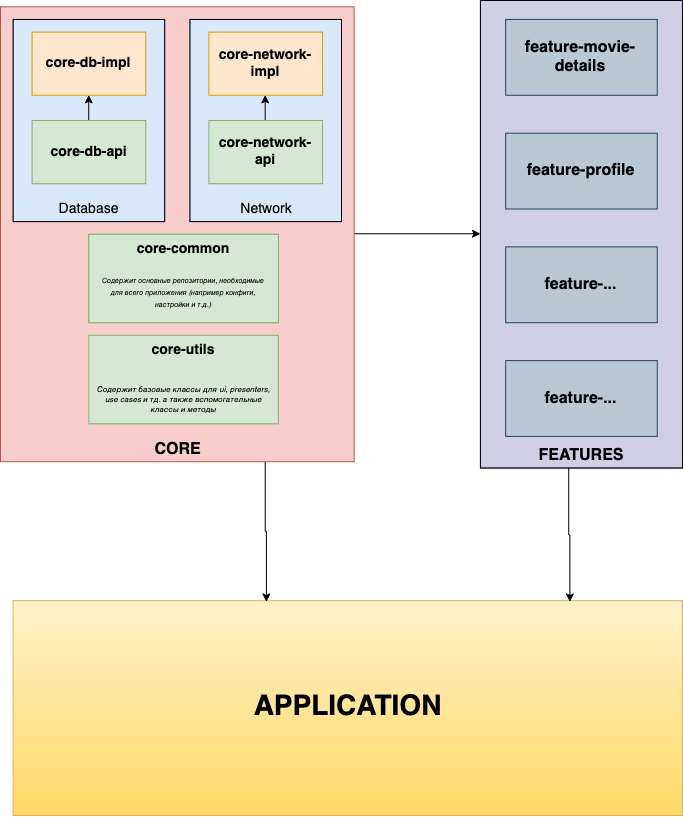

The diagram above was exported from draw.io. Its source (the exported page's mxGraphModel, read from the mxfile embedded in the PNG):
<mxGraphModel dx="1408" dy="905" grid="1" gridSize="10" guides="1" tooltips="1" connect="1" arrows="1" fold="1" page="1" pageScale="1" pageWidth="827" pageHeight="1169" math="0" shadow="0">
  <root>
    <mxCell id="0" />
    <mxCell id="1" parent="0" />
    <mxCell id="MXBmVcxLF755QH6D4QMC-43" value="" style="group" vertex="1" connectable="0" parent="1">
      <mxGeometry x="72" y="110" width="682" height="815" as="geometry" />
    </mxCell>
    <mxCell id="MXBmVcxLF755QH6D4QMC-26" value="" style="rounded=0;whiteSpace=wrap;html=1;fillColor=#f8cecc;fontSize=14;strokeColor=#b85450;" vertex="1" parent="MXBmVcxLF755QH6D4QMC-43">
      <mxGeometry y="6.317829457364342" width="353.6296296296297" height="454.8837209302326" as="geometry" />
    </mxCell>
    <mxCell id="MXBmVcxLF755QH6D4QMC-5" value="" style="group" vertex="1" connectable="0" parent="MXBmVcxLF755QH6D4QMC-43">
      <mxGeometry x="88.40740740740742" y="334.84496124031006" width="189.44444444444446" height="88.44961240310077" as="geometry" />
    </mxCell>
    <mxCell id="MXBmVcxLF755QH6D4QMC-1" value="&lt;div style=&quot;font-size: 14px;&quot;&gt;&lt;b style=&quot;font-size: 14px;&quot;&gt;core-utils&lt;/b&gt;&lt;/div&gt;" style="rounded=0;whiteSpace=wrap;html=1;verticalAlign=top;fontSize=14;fillColor=#d5e8d4;strokeColor=#82b366;" vertex="1" parent="MXBmVcxLF755QH6D4QMC-5">
      <mxGeometry width="189.44444444444446" height="88.44961240310077" as="geometry" />
    </mxCell>
    <mxCell id="MXBmVcxLF755QH6D4QMC-3" value="&lt;font style=&quot;font-size: 8px;&quot;&gt;Содержит базовые классы для ui, presenters, use cases и тд. а также вспомогательные классы и методы&lt;/font&gt;" style="text;html=1;strokeColor=none;fillColor=none;align=center;verticalAlign=middle;whiteSpace=wrap;rounded=0;fontSize=8;fontStyle=2" vertex="1" parent="MXBmVcxLF755QH6D4QMC-5">
      <mxGeometry x="5.262345679012347" y="37.906976744186046" width="178.91975308641975" height="50.54263565891473" as="geometry" />
    </mxCell>
    <mxCell id="MXBmVcxLF755QH6D4QMC-7" value="" style="group;fontSize=14;fillColor=none;strokeColor=#82b366;" vertex="1" connectable="0" parent="MXBmVcxLF755QH6D4QMC-43">
      <mxGeometry x="88.40740740740742" y="233.75968992248062" width="189.44444444444446" height="88.44961240310077" as="geometry" />
    </mxCell>
    <mxCell id="MXBmVcxLF755QH6D4QMC-2" value="&lt;div&gt;&lt;font size=&quot;1&quot;&gt;&lt;b style=&quot;font-size: 14px&quot;&gt;core-common&lt;/b&gt;&lt;/font&gt;&lt;/div&gt;" style="rounded=0;whiteSpace=wrap;html=1;verticalAlign=top;fillColor=#d5e8d4;strokeColor=#82b366;" vertex="1" parent="MXBmVcxLF755QH6D4QMC-7">
      <mxGeometry width="189.44444444444446" height="88.44961240310077" as="geometry" />
    </mxCell>
    <mxCell id="MXBmVcxLF755QH6D4QMC-6" value="&lt;font size=&quot;1&quot;&gt;&lt;i style=&quot;font-size: 7px&quot;&gt;Содержит основные репозитории, необходимые для всего приложения (например конфиги, настройки и т.д.)&lt;/i&gt;&lt;/font&gt;" style="text;html=1;strokeColor=none;fillColor=none;align=center;verticalAlign=middle;whiteSpace=wrap;rounded=0;fontSize=8;" vertex="1" parent="MXBmVcxLF755QH6D4QMC-7">
      <mxGeometry x="6.765873015873016" y="31.589147286821706" width="175.9126984126984" height="50.54263565891473" as="geometry" />
    </mxCell>
    <mxCell id="MXBmVcxLF755QH6D4QMC-18" value="" style="group;fillColor=#dae8fc;strokeColor=#6c8ebf;" vertex="1" connectable="0" parent="MXBmVcxLF755QH6D4QMC-43">
      <mxGeometry x="12.62962962962963" y="18.953488372093023" width="151.55555555555557" height="202.17054263565893" as="geometry" />
    </mxCell>
    <mxCell id="MXBmVcxLF755QH6D4QMC-12" value="&lt;div&gt;core-db-impl&lt;/div&gt;" style="rounded=0;whiteSpace=wrap;html=1;fillColor=#ffe6cc;fontSize=14;strokeColor=#d79b00;fontStyle=1" vertex="1" parent="MXBmVcxLF755QH6D4QMC-18">
      <mxGeometry x="18.944444444444446" y="12.635658914728683" width="113.66666666666667" height="63.17829457364341" as="geometry" />
    </mxCell>
    <mxCell id="MXBmVcxLF755QH6D4QMC-15" style="edgeStyle=orthogonalEdgeStyle;rounded=0;orthogonalLoop=1;jettySize=auto;html=1;exitX=0.5;exitY=0;exitDx=0;exitDy=0;entryX=0.5;entryY=1;entryDx=0;entryDy=0;fontSize=14;" edge="1" parent="MXBmVcxLF755QH6D4QMC-18" source="MXBmVcxLF755QH6D4QMC-10" target="MXBmVcxLF755QH6D4QMC-12">
      <mxGeometry relative="1" as="geometry" />
    </mxCell>
    <mxCell id="MXBmVcxLF755QH6D4QMC-10" value="&lt;div&gt;core-db-api&lt;/div&gt;" style="rounded=0;whiteSpace=wrap;html=1;fillColor=#d5e8d4;fontSize=14;strokeColor=#82b366;fontStyle=1" vertex="1" parent="MXBmVcxLF755QH6D4QMC-18">
      <mxGeometry x="18.944444444444446" y="101.08527131782947" width="113.66666666666667" height="63.17829457364341" as="geometry" />
    </mxCell>
    <mxCell id="MXBmVcxLF755QH6D4QMC-16" value="" style="rounded=0;whiteSpace=wrap;html=1;fillColor=none;fontSize=14;" vertex="1" parent="MXBmVcxLF755QH6D4QMC-18">
      <mxGeometry width="151.55555555555557" height="202.17054263565893" as="geometry" />
    </mxCell>
    <mxCell id="MXBmVcxLF755QH6D4QMC-17" value="&lt;div&gt;Database&lt;/div&gt;" style="text;html=1;strokeColor=none;fillColor=none;align=center;verticalAlign=middle;whiteSpace=wrap;rounded=0;fontSize=14;" vertex="1" parent="MXBmVcxLF755QH6D4QMC-18">
      <mxGeometry x="31.574074074074076" y="176.89922480620154" width="88.40740740740742" height="25.271317829457367" as="geometry" />
    </mxCell>
    <mxCell id="MXBmVcxLF755QH6D4QMC-25" value="" style="group;fillColor=#dae8fc;strokeColor=#6c8ebf;" vertex="1" connectable="0" parent="MXBmVcxLF755QH6D4QMC-43">
      <mxGeometry x="189.44444444444446" y="18.953488372093023" width="151.55555555555557" height="202.17054263565893" as="geometry" />
    </mxCell>
    <mxCell id="MXBmVcxLF755QH6D4QMC-20" value="&lt;div&gt;core-network-impl&lt;/div&gt;" style="rounded=0;whiteSpace=wrap;html=1;fillColor=#ffe6cc;fontSize=14;strokeColor=#d79b00;fontStyle=1" vertex="1" parent="MXBmVcxLF755QH6D4QMC-25">
      <mxGeometry x="18.944444444444446" y="12.635658914728683" width="113.66666666666667" height="63.17829457364341" as="geometry" />
    </mxCell>
    <mxCell id="MXBmVcxLF755QH6D4QMC-21" style="edgeStyle=orthogonalEdgeStyle;rounded=0;orthogonalLoop=1;jettySize=auto;html=1;exitX=0.5;exitY=0;exitDx=0;exitDy=0;entryX=0.5;entryY=1;entryDx=0;entryDy=0;fontSize=14;" edge="1" parent="MXBmVcxLF755QH6D4QMC-25" source="MXBmVcxLF755QH6D4QMC-22" target="MXBmVcxLF755QH6D4QMC-20">
      <mxGeometry relative="1" as="geometry" />
    </mxCell>
    <mxCell id="MXBmVcxLF755QH6D4QMC-22" value="&lt;div&gt;core-network-api&lt;/div&gt;" style="rounded=0;whiteSpace=wrap;html=1;fillColor=#d5e8d4;fontSize=14;strokeColor=#82b366;fontStyle=1" vertex="1" parent="MXBmVcxLF755QH6D4QMC-25">
      <mxGeometry x="18.944444444444446" y="101.08527131782947" width="113.66666666666667" height="63.17829457364341" as="geometry" />
    </mxCell>
    <mxCell id="MXBmVcxLF755QH6D4QMC-23" value="" style="rounded=0;whiteSpace=wrap;html=1;fillColor=none;fontSize=14;" vertex="1" parent="MXBmVcxLF755QH6D4QMC-25">
      <mxGeometry width="151.55555555555557" height="202.17054263565893" as="geometry" />
    </mxCell>
    <mxCell id="MXBmVcxLF755QH6D4QMC-24" value="Network" style="text;html=1;strokeColor=none;fillColor=none;align=center;verticalAlign=middle;whiteSpace=wrap;rounded=0;fontSize=14;" vertex="1" parent="MXBmVcxLF755QH6D4QMC-25">
      <mxGeometry x="31.574074074074076" y="176.89922480620154" width="88.40740740740742" height="25.271317829457367" as="geometry" />
    </mxCell>
    <mxCell id="MXBmVcxLF755QH6D4QMC-27" value="CORE" style="text;html=1;strokeColor=none;fillColor=none;align=center;verticalAlign=middle;whiteSpace=wrap;rounded=0;fontSize=16;fontStyle=1" vertex="1" parent="MXBmVcxLF755QH6D4QMC-43">
      <mxGeometry x="151.55555555555557" y="435.93023255813955" width="50.51851851851852" height="25.271317829457367" as="geometry" />
    </mxCell>
    <mxCell id="MXBmVcxLF755QH6D4QMC-35" value="" style="group" vertex="1" connectable="0" parent="MXBmVcxLF755QH6D4QMC-43">
      <mxGeometry x="479.925925925926" width="202.07407407407408" height="467.51937984496124" as="geometry" />
    </mxCell>
    <mxCell id="MXBmVcxLF755QH6D4QMC-33" value="" style="group;fillColor=#d0cee2;strokeColor=#56517e;" vertex="1" connectable="0" parent="MXBmVcxLF755QH6D4QMC-35">
      <mxGeometry width="202.07407407407408" height="467.51937984496124" as="geometry" />
    </mxCell>
    <mxCell id="MXBmVcxLF755QH6D4QMC-32" value="" style="rounded=0;whiteSpace=wrap;html=1;fillColor=none;fontSize=16;" vertex="1" parent="MXBmVcxLF755QH6D4QMC-33">
      <mxGeometry width="202.07407407407408" height="467.51937984496124" as="geometry" />
    </mxCell>
    <mxCell id="MXBmVcxLF755QH6D4QMC-28" value="feature-movie-details" style="rounded=0;whiteSpace=wrap;html=1;fillColor=#bac8d3;fontSize=16;strokeColor=#23445d;fontStyle=1" vertex="1" parent="MXBmVcxLF755QH6D4QMC-33">
      <mxGeometry x="25.25925925925926" y="18.953488372093023" width="151.55555555555557" height="75.81395348837209" as="geometry" />
    </mxCell>
    <mxCell id="MXBmVcxLF755QH6D4QMC-29" value="&lt;div&gt;feature-profile&lt;/div&gt;" style="rounded=0;whiteSpace=wrap;html=1;fillColor=#bac8d3;fontSize=16;strokeColor=#23445d;fontStyle=1" vertex="1" parent="MXBmVcxLF755QH6D4QMC-33">
      <mxGeometry x="25.25925925925926" y="132.67441860465115" width="151.55555555555557" height="75.81395348837209" as="geometry" />
    </mxCell>
    <mxCell id="MXBmVcxLF755QH6D4QMC-30" value="&lt;div&gt;feature-...&lt;/div&gt;" style="rounded=0;whiteSpace=wrap;html=1;fillColor=#bac8d3;fontSize=16;strokeColor=#23445d;fontStyle=1" vertex="1" parent="MXBmVcxLF755QH6D4QMC-33">
      <mxGeometry x="25.25925925925926" y="246.3953488372093" width="151.55555555555557" height="75.81395348837209" as="geometry" />
    </mxCell>
    <mxCell id="MXBmVcxLF755QH6D4QMC-31" value="&lt;div&gt;feature-...&lt;/div&gt;" style="rounded=0;whiteSpace=wrap;html=1;fillColor=#bac8d3;fontSize=16;strokeColor=#23445d;fontStyle=1" vertex="1" parent="MXBmVcxLF755QH6D4QMC-33">
      <mxGeometry x="25.25925925925926" y="360.1162790697675" width="151.55555555555557" height="75.81395348837209" as="geometry" />
    </mxCell>
    <mxCell id="MXBmVcxLF755QH6D4QMC-34" value="&lt;b&gt;FEATURES&lt;/b&gt;" style="text;html=1;strokeColor=none;fillColor=none;align=center;verticalAlign=middle;whiteSpace=wrap;rounded=0;fontSize=16;" vertex="1" parent="MXBmVcxLF755QH6D4QMC-33">
      <mxGeometry x="75.77777777777779" y="442.2480620155039" width="50.51851851851852" height="25.271317829457367" as="geometry" />
    </mxCell>
    <mxCell id="MXBmVcxLF755QH6D4QMC-40" style="edgeStyle=orthogonalEdgeStyle;rounded=0;orthogonalLoop=1;jettySize=auto;html=1;exitX=1;exitY=0.5;exitDx=0;exitDy=0;entryX=0;entryY=0.5;entryDx=0;entryDy=0;fontSize=28;" edge="1" parent="MXBmVcxLF755QH6D4QMC-43" source="MXBmVcxLF755QH6D4QMC-26" target="MXBmVcxLF755QH6D4QMC-32">
      <mxGeometry relative="1" as="geometry" />
    </mxCell>
    <mxCell id="MXBmVcxLF755QH6D4QMC-36" value="APPLICATION" style="rounded=0;whiteSpace=wrap;html=1;fillColor=#fff2cc;fontSize=28;fontStyle=1;gradientColor=#ffd966;strokeColor=#d6b656;" vertex="1" parent="MXBmVcxLF755QH6D4QMC-43">
      <mxGeometry x="12.62962962962963" y="600.1937984496124" width="669.3703703703704" height="214.8062015503876" as="geometry" />
    </mxCell>
    <mxCell id="MXBmVcxLF755QH6D4QMC-41" style="edgeStyle=orthogonalEdgeStyle;rounded=0;orthogonalLoop=1;jettySize=auto;html=1;exitX=0.75;exitY=1;exitDx=0;exitDy=0;entryX=0.378;entryY=0.004;entryDx=0;entryDy=0;entryPerimeter=0;fontSize=28;" edge="1" parent="MXBmVcxLF755QH6D4QMC-43" source="MXBmVcxLF755QH6D4QMC-26" target="MXBmVcxLF755QH6D4QMC-36">
      <mxGeometry relative="1" as="geometry" />
    </mxCell>
    <mxCell id="MXBmVcxLF755QH6D4QMC-42" style="edgeStyle=orthogonalEdgeStyle;rounded=0;orthogonalLoop=1;jettySize=auto;html=1;exitX=0.25;exitY=1;exitDx=0;exitDy=0;entryX=0.831;entryY=0.004;entryDx=0;entryDy=0;entryPerimeter=0;fontSize=28;" edge="1" parent="MXBmVcxLF755QH6D4QMC-43" source="MXBmVcxLF755QH6D4QMC-34" target="MXBmVcxLF755QH6D4QMC-36">
      <mxGeometry relative="1" as="geometry" />
    </mxCell>
  </root>
</mxGraphModel>